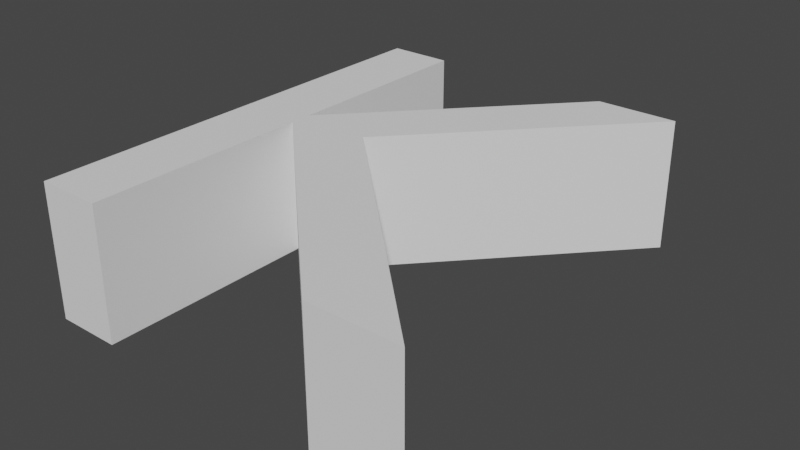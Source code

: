 # Source: King.blend  (saved by Blender 3.0.42; exported with 4.5.12 LTS)
import bpy
from mathutils import Matrix  # noqa: F401  (used for matrix-valued properties, if any)

bpy.ops.wm.read_factory_settings(use_empty=True)
scene = bpy.context.scene
scene.name = 'Scene'

# ---- collections
col_collection = bpy.data.collections.new('Collection'); scene.collection.children.link(col_collection)

# ---- world
world_world = bpy.data.worlds.new('World'); scene.world = world_world
world_world.use_nodes = True; world_world.node_tree.nodes.clear()
_N = world_world.node_tree.nodes; _L = world_world.node_tree.links
n0 = _N.new('ShaderNodeOutputWorld'); n0.name = 'World Output'; n0.location = (300, 300)
n1 = _N.new('ShaderNodeBackground'); n1.name = 'Background'; n1.location = (10, 300)
n1.inputs[0].default_value = (0.05088, 0.05088, 0.05088, 1.0)
_L.new(n1.outputs[0], n0.inputs[0])
n0.is_active_output = True
world_world.color = (0.05088, 0.05088, 0.05088)
world_world.use_sun_shadow = False
world_world.sun_shadow_jitter_overblur = 0.0

# ---- meshes
me_text = bpy.data.meshes.new('Text')
me_text.from_pydata([(0.52, 0.0, 0.1), (0.173, 0.337, 0.1), (0.173, 0.0, 0.1), (0.075, 0.0, 0.1), (0.075, 0.682, 0.1), (0.173, 0.682, 0.1), (0.173, 0.37, 0.1), (0.46, 0.682, 0.1), (0.582, 0.682, 0.1), (0.285, 0.359, 0.1), (0.655, 0.0, 0.1), (0.52, 0.0, -0.1), (0.173, 0.337, -0.1), (0.173, 0.0, -0.1), (0.075, 0.0, -0.1), (0.075, 0.682, -0.1), (0.173, 0.682, -0.1), (0.173, 0.37, -0.1), (0.46, 0.682, -0.1), (0.582, 0.682, -0.1), (0.285, 0.359, -0.1), (0.655, 0.0, -0.1), (0.52, 0.0, -0.1), (0.52, 0.0, 0.1), (0.173, 0.337, -0.1), (0.173, 0.337, 0.1), (0.173, 0.0, -0.1), (0.173, 0.0, 0.1), (0.075, 0.0, -0.1), (0.075, 0.0, 0.1), (0.075, 0.682, -0.1), (0.075, 0.682, 0.1), (0.173, 0.682, -0.1), (0.173, 0.682, 0.1), (0.173, 0.37, -0.1), (0.173, 0.37, 0.1), (0.46, 0.682, -0.1), (0.46, 0.682, 0.1), (0.582, 0.682, -0.1), (0.582, 0.682, 0.1), (0.285, 0.359, -0.1), (0.285, 0.359, 0.1), (0.655, 0.0, -0.1), (0.655, 0.0, 0.1)], [], [(3, 5, 4), (3, 6, 5), (6, 8, 7), (6, 9, 8), (3, 1, 6), (1, 9, 6), (1, 10, 9), (3, 2, 1), (0, 10, 1), (14, 15, 16), (14, 16, 17), (17, 18, 19), (17, 19, 20), (14, 17, 12), (12, 17, 20), (12, 20, 21), (14, 12, 13), (11, 12, 21), (23, 25, 24, 22), (25, 27, 26, 24), (27, 29, 28, 26), (29, 31, 30, 28), (31, 33, 32, 30), (33, 35, 34, 32), (35, 37, 36, 34), (37, 39, 38, 36), (39, 41, 40, 38), (41, 43, 42, 40), (43, 23, 22, 42)])
_uv = me_text.uv_layers.new(name='UVMap')
_uv.uv.foreach_set('vector', [0.3, 0.0, 0.5, 0.0, 0.4, 0.0, 0.3, 0.0, 0.6, 0.0, 0.5, 0.0, 0.6, 0.0, 0.8, 0.0, 0.7, 0.0, 0.6, 0.0, 0.9, 0.0, 0.8, 0.0, 0.3, 0.0, 0.1, 0.0, 0.6, 0.0, 0.1, 0.0, 0.9, 0.0, 0.6, 0.0, 0.1, 0.0, 1.0, 0.0, 0.9, 0.0, 0.3, 0.0, 0.2, 0.0, 0.1, 0.0, 0.0, 0.0, 1.0, 0.0, 0.1, 0.0, 0.3, 0.0, 0.4, 0.0, 0.5, 0.0, 0.3, 0.0, 0.5, 0.0, 0.6, 0.0, 0.6, 0.0, 0.7, 0.0, 0.8, 0.0, 0.6, 0.0, 0.8, 0.0, 0.9, 0.0, 0.3, 0.0, 0.6, 0.0, 0.1, 0.0, 0.1, 0.0, 0.6, 0.0, 0.9, 0.0, 0.1, 0.0, 0.9, 0.0, 1.0, 0.0, 0.3, 0.0, 0.1, 0.0, 0.2, 0.0, 0.0, 0.0, 0.1, 0.0, 1.0, 0.0, 0.0, 1.0, 0.09091, 1.0, 0.09091, 0.0, 0.0, 0.0, 0.09091, 1.0, 0.1818, 1.0, 0.1818, 0.0, 0.09091, 0.0, 0.1818, 1.0, 0.2727, 1.0, 0.2727, 0.0, 0.1818, 0.0, 0.2727, 1.0, 0.3636, 1.0, 0.3636, 0.0, 0.2727, 0.0, 0.3636, 1.0, 0.4545, 1.0, 0.4545, 0.0, 0.3636, 0.0, 0.4545, 1.0, 0.5455, 1.0, 0.5455, 0.0, 0.4545, 0.0, 0.5455, 1.0, 0.6364, 1.0, 0.6364, 0.0, 0.5455, 0.0, 0.6364, 1.0, 0.7273, 1.0, 0.7273, 0.0, 0.6364, 0.0, 0.7273, 1.0, 0.8182, 1.0, 0.8182, 0.0, 0.7273, 0.0, 0.8182, 1.0, 0.9091, 1.0, 0.9091, 0.0, 0.8182, 0.0, 0.9091, 1.0, 1.0, 1.0, 1.0, 0.0, 0.9091, 0.0])
me_text.use_remesh_fix_poles = True
me_text.use_remesh_preserve_attributes = False
me_text.update()

# ---- objects
ob_text = bpy.data.objects.new('Text', me_text)

# ---- transforms, parenting, visibility, modifiers, constraints
ob_text.location = (0.0, 0.0, 0.0)

# ---- collection membership
col_collection.objects.link(ob_text)

# ---- scene / render settings (as saved in the file)
scene.frame_start = 1; scene.frame_end = 250; scene.frame_set(1)
scene.render.engine = 'BLENDER_EEVEE_NEXT'
scene.cycles.sampling_pattern = 'TABULATED_SOBOL'
scene.cycles.use_light_tree = False
scene.view_settings.view_transform = 'Filmic'
bpy.context.view_layer.update()

# ---- added for rendering (the .blend has no active camera and no usable light): camera, sun
cam_auto = bpy.data.cameras.new('AutoCamera')
cam_auto.lens = 50.0
cam_auto.sensor_width = 36.0
cam_auto.clip_end = 1000.0
ob_auto_camera = bpy.data.objects.new('AutoCamera', cam_auto)
scene.collection.objects.link(ob_auto_camera)
ob_auto_camera.location = (1.21375, -0.677502, 0.679001)
ob_auto_camera.rotation_euler = (1.09748, -7.21219e-08, 0.694738)
scene.camera = ob_auto_camera
light_auto_sun = bpy.data.lights.new('AutoSun', 'SUN')
light_auto_sun.energy = 3.0
light_auto_sun.angle = 0.0523599
ob_auto_sun = bpy.data.objects.new('AutoSun', light_auto_sun)
scene.collection.objects.link(ob_auto_sun)
ob_auto_sun.rotation_euler = (0.872665, 0.174533, 0.523599)
bpy.context.view_layer.update()
